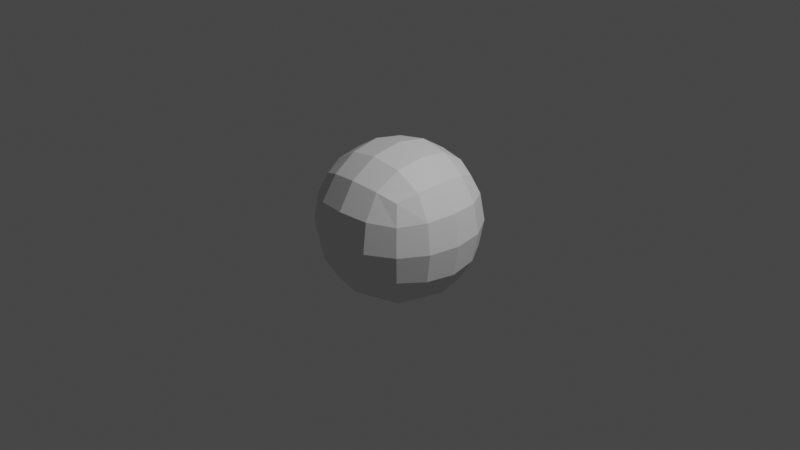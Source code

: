 # Source: Minnow.blend  (saved by Blender 3.6.11; exported with 4.5.12 LTS)
import bpy
from mathutils import Matrix  # noqa: F401  (used for matrix-valued properties, if any)

bpy.ops.wm.read_factory_settings(use_empty=True)
scene = bpy.context.scene
scene.name = 'Scene'

# ---- collections
col_collection = bpy.data.collections.new('Collection'); scene.collection.children.link(col_collection)

# ---- materials (node trees are filled in below, after node groups)
mat_material = bpy.data.materials.new('Material')
mat_material.alpha_threshold = 0.0
mat_material.use_transparent_shadow = False
mat_material.roughness = 0.5
mat_material.line_color = (0.0, 0.0, 0.0, 1.0)

# ---- material node trees
mat_material.use_nodes = True; mat_material.node_tree.nodes.clear()
_N = mat_material.node_tree.nodes; _L = mat_material.node_tree.links
n0 = _N.new('ShaderNodeOutputMaterial'); n0.name = 'Material Output'; n0.location = (300, 300)
n1 = _N.new('ShaderNodeBsdfPrincipled'); n1.name = 'Principled BSDF'; n1.location = (10, 300)
n1.distribution = 'GGX'
n1.subsurface_method = 'RANDOM_WALK_SKIN'
n1.inputs[3].default_value = 1.45
n1.inputs[27].default_value = (0.0, 0.0, 0.0, 1.0)
n1.inputs[28].default_value = 1.0
_L.new(n1.outputs[0], n0.inputs[0])
n0.is_active_output = True

# ---- world
world_world = bpy.data.worlds.new('World'); scene.world = world_world
world_world.use_nodes = True; world_world.node_tree.nodes.clear()
_N = world_world.node_tree.nodes; _L = world_world.node_tree.links
n0 = _N.new('ShaderNodeOutputWorld'); n0.name = 'World Output'; n0.location = (300, 300)
n1 = _N.new('ShaderNodeBackground'); n1.name = 'Background'; n1.location = (10, 300)
n1.inputs[0].default_value = (0.05088, 0.05088, 0.05088, 1.0)
_L.new(n1.outputs[0], n0.inputs[0])
n0.is_active_output = True
world_world.color = (0.05088, 0.05088, 0.05088)
world_world.use_sun_shadow = False
world_world.sun_shadow_jitter_overblur = 0.0

# ---- cameras
cam_camera = bpy.data.cameras.new('Camera')
cam_camera.clip_end = 100.0
cam_camera.ortho_scale = 7.314

# ---- lights
light_light = bpy.data.lights.new('Light', 'POINT')
light_light.transmission_factor = 0.0
light_light.energy = 1000.0
light_light.shadow_soft_size = 0.1
light_light.shadow_maximum_resolution = 0.006
light_light.use_absolute_resolution = True

# ---- meshes
me_cube = bpy.data.meshes.new('Cube')
me_cube.from_pydata([(1.0, 1.0, 1.0), (1.0, 1.0, -1.0), (1.0, -1.0, 1.0), (1.0, -1.0, -1.0), (-1.0, 1.0, 1.0), (-1.0, 1.0, -1.0), (-1.0, -1.0, 1.0), (-1.0, -1.0, -1.0)], [], [(0, 4, 6, 2), (3, 2, 6, 7), (7, 6, 4, 5), (5, 1, 3, 7), (1, 0, 2, 3), (5, 4, 0, 1)])
_uv = me_cube.uv_layers.new(name='UVMap')
_uv.uv.foreach_set('vector', [0.625, 0.5, 0.875, 0.5, 0.875, 0.75, 0.625, 0.75, 0.375, 0.75, 0.625, 0.75, 0.625, 1.0, 0.375, 1.0, 0.375, 0.0, 0.625, 0.0, 0.625, 0.25, 0.375, 0.25, 0.125, 0.5, 0.375, 0.5, 0.375, 0.75, 0.125, 0.75, 0.375, 0.5, 0.625, 0.5, 0.625, 0.75, 0.375, 0.75, 0.375, 0.25, 0.625, 0.25, 0.625, 0.5, 0.375, 0.5])
me_cube.materials.append(mat_material)
me_cube.use_mirror_vertex_groups = False
me_cube.update()

# ---- objects
ob_cube = bpy.data.objects.new('Cube', me_cube)
ob_light = bpy.data.objects.new('Light', light_light)
ob_camera = bpy.data.objects.new('Camera', cam_camera)

# ---- transforms, parenting, visibility, modifiers, constraints
ob_cube.location = (0.0, 0.0, 0.0)
ob_cube.lock_rotations_4d = False
ob_cube.empty_display_type = 'ARROWS'
ob_cube.lineart.crease_threshold = 0.0
_m = ob_cube.modifiers.new('Subdivision', 'SUBSURF')
ob_light.location = (4.076, 1.005, 5.904)
ob_light.rotation_euler = (0.6503, 0.05522, 1.866)
ob_light.lock_rotations_4d = False
ob_light.empty_display_type = 'ARROWS'
ob_light.color = (0.0, 0.0, 0.0, 0.0)
ob_light.lineart.crease_threshold = 0.0
ob_camera.location = (7.359, -6.926, 4.958)
ob_camera.rotation_euler = (1.109, 0.0, 0.8149)
ob_camera.lock_rotations_4d = False
ob_camera.empty_display_type = 'ARROWS'
ob_camera.color = (0.0, 0.0, 0.0, 0.0)
ob_camera.display_type = 'WIRE'
ob_camera.lineart.crease_threshold = 0.0

# ---- collection membership
col_collection.objects.link(ob_cube)
col_collection.objects.link(ob_light)
col_collection.objects.link(ob_camera)

# ---- scene / render settings (as saved in the file)
scene.camera = ob_camera
scene.frame_start = 1; scene.frame_end = 250; scene.frame_set(1)
scene.render.engine = 'BLENDER_EEVEE_NEXT'
scene.cycles.sampling_pattern = 'TABULATED_SOBOL'
scene.view_settings.view_transform = 'Filmic'
bpy.context.view_layer.update()
